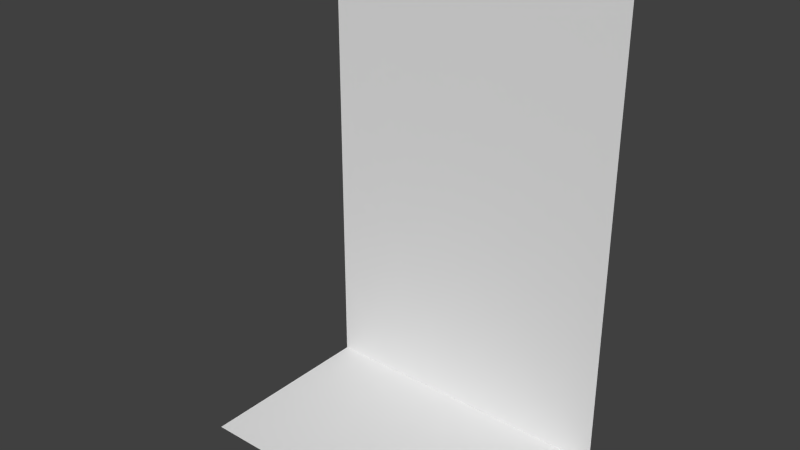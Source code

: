 # Source: room02c_harvester_hammer.blend  (saved by Blender 2.74.0; exported with 4.5.12 LTS)
import bpy
from mathutils import Matrix  # noqa: F401  (used for matrix-valued properties, if any)

bpy.ops.wm.read_factory_settings(use_empty=True)
scene = bpy.context.scene
scene.name = 'Scene'

# ---- collections
col_collection_12 = bpy.data.collections.new('Collection 12'); scene.collection.children.link(col_collection_12)

# ---- world
world_world = bpy.data.worlds.new('World'); scene.world = world_world
world_world.color = (0.05088, 0.05088, 0.05088)
world_world.use_sun_shadow = False
world_world.sun_shadow_jitter_overblur = 0.0
world_world.cycles.sampling_method = 'MANUAL'
world_world.cycles.sample_map_resolution = 256

# ---- meshes
me_cube_012 = bpy.data.meshes.new('Cube.012')
me_cube_012.from_pydata([(-97.91, -105.6, -1.962), (-97.91, -105.6, 8.031), (-104.4, -105.6, -1.962), (-104.4, -105.6, 8.031), (-97.91, -109.5, -1.962), (-104.4, -109.5, -1.962)], [], [(3, 1, 0, 2), (0, 4, 5, 2)])
_uv = me_cube_012.uv_layers.new(name='UVMap')
_uv.uv.foreach_set('vector', [4.562e-08, 0.0, 0.6234, 4.772e-08, 0.6234, 1.0, 0.0, 1.0, 0.6234, 4.772e-08, 1.0, 0.0, 1.0, 0.6521, 0.6234, 0.6521])
me_cube_012.use_remesh_preserve_volume = False
me_cube_012.use_remesh_preserve_attributes = False
me_cube_012.use_mirror_vertex_groups = False
me_cube_012.update()
arm_armature = bpy.data.armatures.new('Armature')  # bones are not reproduced

# ---- objects
ob_armature = bpy.data.objects.new('Armature', arm_armature)
ob_harvester_hammer = bpy.data.objects.new('harvester_hammer', me_cube_012)

# ---- transforms, parenting, visibility, modifiers, constraints
ob_armature.location = (0.0, 0.0, 0.0)
ob_armature.show_in_front = True
ob_armature.lineart.crease_threshold = 0.0
ob_harvester_hammer.parent = ob_armature
ob_harvester_hammer.matrix_parent_inverse = Matrix(((1.0, 0.0, 0.0, 101.2), (0.0, 1.0, 0.0, 107.7), (0.0, 0.0, 1.0, -6.031), (0.0, 0.0, 0.0, 1.0)))
ob_harvester_hammer.location = (0.0, 0.0, 0.0)
ob_harvester_hammer.lineart.crease_threshold = 0.0
_vg = ob_harvester_hammer.vertex_groups.new(name='Bone')
_vg.add([0, 1, 2, 3, 4, 5], 1.0, 'REPLACE')
_m = ob_harvester_hammer.modifiers.new('Armature', 'ARMATURE')
_m.object = ob_armature

# ---- collection membership
col_collection_12.objects.link(ob_armature)
col_collection_12.objects.link(ob_harvester_hammer)

# ---- scene / render settings (as saved in the file)
scene.frame_start = 1; scene.frame_end = 101; scene.frame_set(1)
scene.render.engine = 'BLENDER_EEVEE_NEXT'
scene.render.resolution_percentage = 50
scene.render.dither_intensity = 0.0
scene.cycles.use_denoising = False
scene.cycles.samples = 10
scene.cycles.sampling_pattern = 'TABULATED_SOBOL'
scene.cycles.light_sampling_threshold = 0.0
scene.cycles.use_adaptive_sampling = False
scene.cycles.use_light_tree = False
scene.cycles.blur_glossy = 0.0
scene.cycles.pixel_filter_type = 'GAUSSIAN'
scene.cycles.sample_clamp_indirect = 0.0
scene.view_settings.view_transform = 'Standard'
bpy.context.view_layer.update()

# ---- added for rendering (the .blend has no active camera and no usable light): camera, sun
cam_auto = bpy.data.cameras.new('AutoCamera')
cam_auto.lens = 50.0
cam_auto.sensor_width = 36.0
cam_auto.clip_end = 1000.0
ob_auto_camera = bpy.data.objects.new('AutoCamera', cam_auto)
scene.collection.objects.link(ob_auto_camera)
ob_auto_camera.location = (11.623, -13.7721, 6.30149)
ob_auto_camera.rotation_euler = (1.09748, -7.21219e-08, 0.694738)
scene.camera = ob_auto_camera
light_auto_sun = bpy.data.lights.new('AutoSun', 'SUN')
light_auto_sun.energy = 3.0
light_auto_sun.angle = 0.0523599
ob_auto_sun = bpy.data.objects.new('AutoSun', light_auto_sun)
scene.collection.objects.link(ob_auto_sun)
ob_auto_sun.rotation_euler = (0.872665, 0.174533, 0.523599)
bpy.context.view_layer.update()
